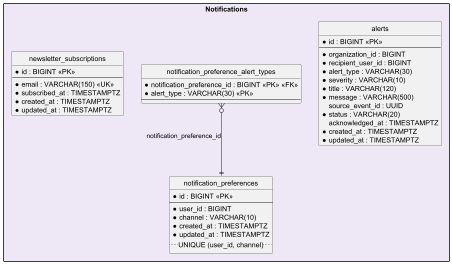

The diagram above was rendered by PlantUML. Its source (embedded in the PNG):
@startuml Reliant_Notifications_Database
skinparam linetype ortho
skinparam packageStyle rectangle
hide circle
hide empty members

package "Notifications" #EDE7F6 {
entity "alerts" as alerts {
  * id : BIGINT <<PK>>
  --
  * organization_id : BIGINT 
  * recipient_user_id : BIGINT 
  * alert_type : VARCHAR(30) 
  * severity : VARCHAR(10) 
  * title : VARCHAR(120) 
  * message : VARCHAR(500) 
  source_event_id : UUID 
  * status : VARCHAR(20) 
  acknowledged_at : TIMESTAMPTZ 
  * created_at : TIMESTAMPTZ 
  * updated_at : TIMESTAMPTZ 
}
entity "notification_preferences" as notification_preferences {
  * id : BIGINT <<PK>>
  --
  * user_id : BIGINT 
  * channel : VARCHAR(10) 
  * created_at : TIMESTAMPTZ 
  * updated_at : TIMESTAMPTZ 
  .. UNIQUE (user_id, channel) ..
}
entity "notification_preference_alert_types" as notification_preference_alert_types {
  * notification_preference_id : BIGINT <<PK>> <<FK>>
  * alert_type : VARCHAR(30) <<PK>>
  --
}
entity "newsletter_subscriptions" as newsletter_subscriptions {
  * id : BIGINT <<PK>>
  --
  * email : VARCHAR(150) <<UK>>
  * subscribed_at : TIMESTAMPTZ 
  * created_at : TIMESTAMPTZ 
  * updated_at : TIMESTAMPTZ 
}
notification_preference_alert_types }o--|| notification_preferences : notification_preference_id
}

@enduml